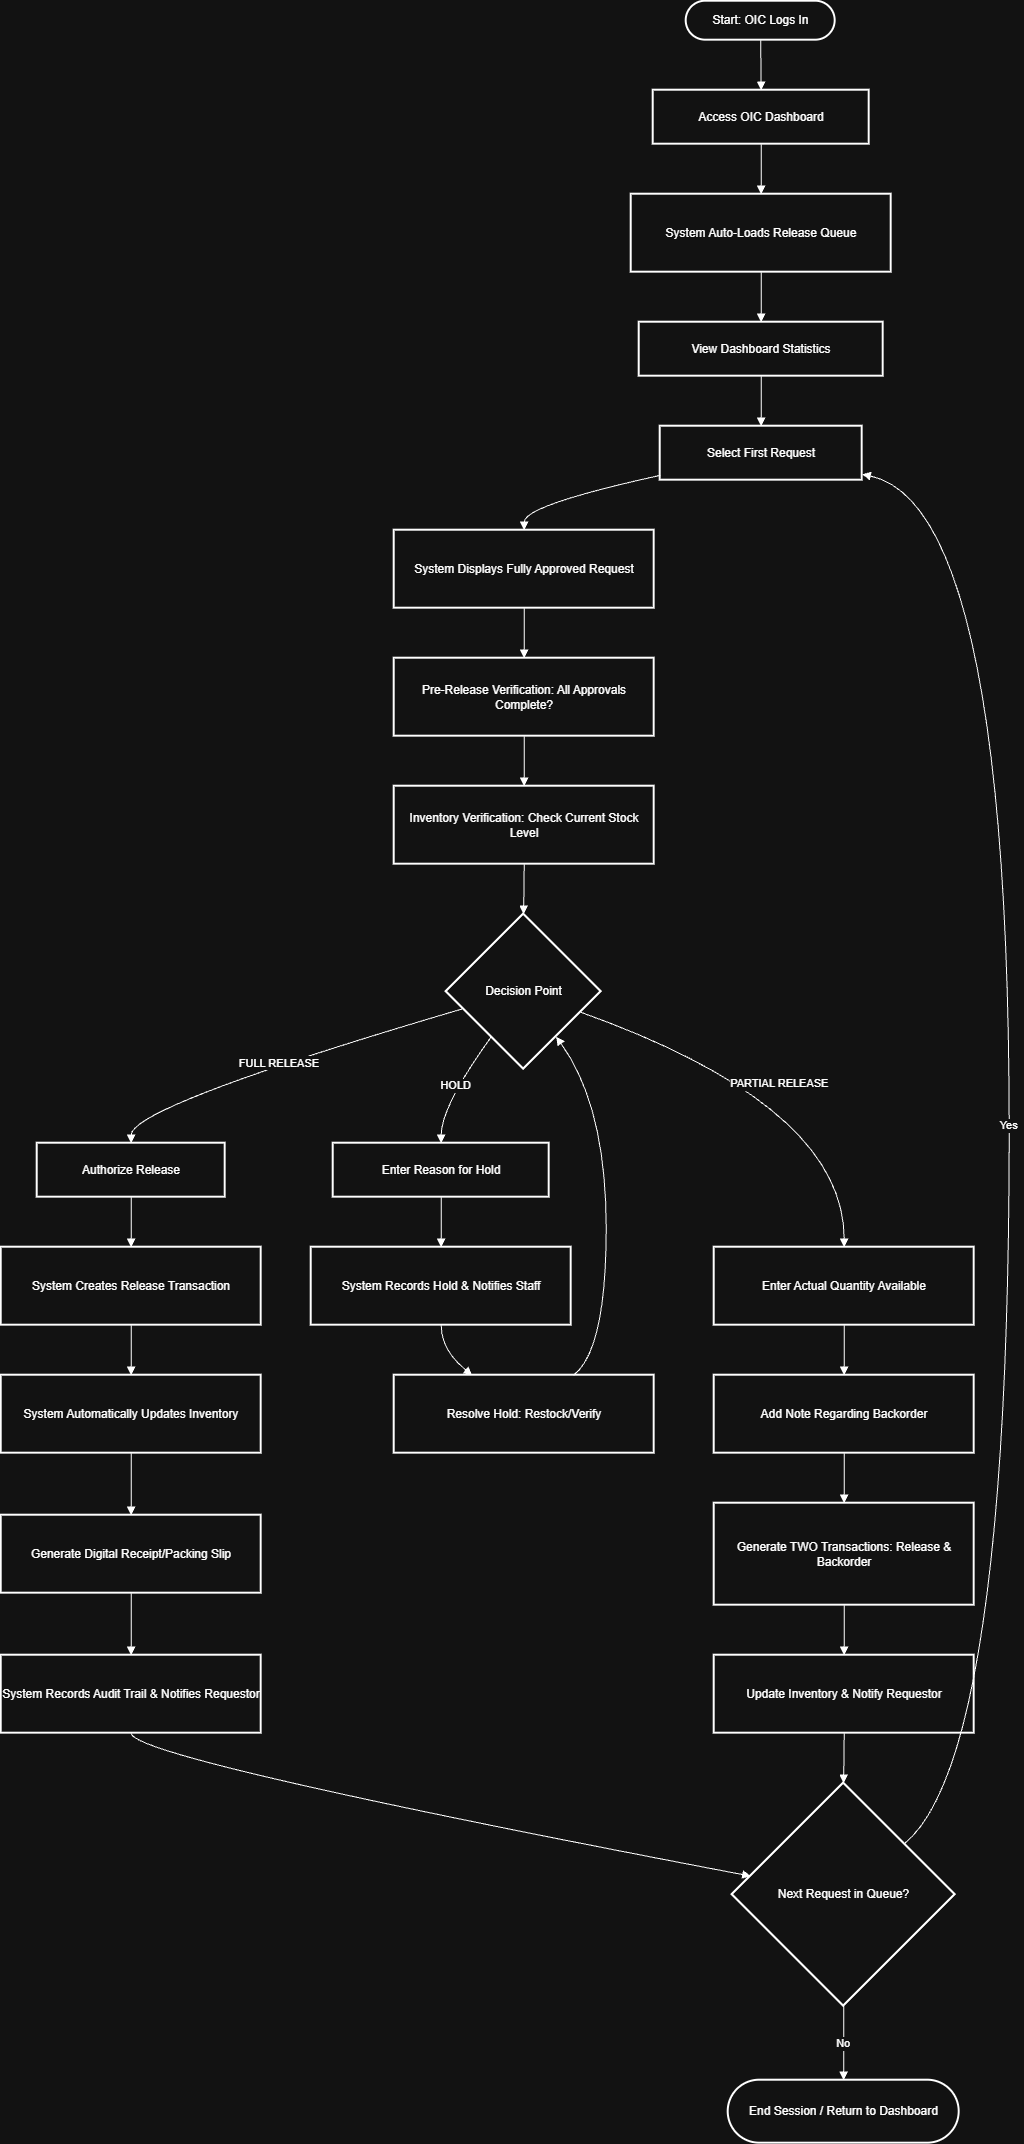

The diagram above was exported from draw.io. Its source (the exported page's mxGraphModel, read from the mxfile embedded in the PNG):
<mxGraphModel dx="4040" dy="2220" grid="0" gridSize="10" guides="1" tooltips="1" connect="1" arrows="1" fold="1" page="1" pageScale="1" pageWidth="850" pageHeight="1100" math="0" shadow="0">
  <root>
    <mxCell id="0" />
    <mxCell id="1" parent="0" />
    <mxCell id="KMX3H2hoI7rEzugEfUAV-1" parent="1" style="rounded=1;whiteSpace=wrap;arcSize=50;strokeWidth=2;" value="Start: OIC Logs In" vertex="1">
      <mxGeometry height="39" width="149" x="705" y="20" as="geometry" />
    </mxCell>
    <mxCell id="KMX3H2hoI7rEzugEfUAV-2" parent="1" style="whiteSpace=wrap;strokeWidth=2;" value="Access OIC Dashboard" vertex="1">
      <mxGeometry height="54" width="216" x="672" y="109" as="geometry" />
    </mxCell>
    <mxCell id="KMX3H2hoI7rEzugEfUAV-3" parent="1" style="whiteSpace=wrap;strokeWidth=2;" value="System Auto-Loads Release Queue" vertex="1">
      <mxGeometry height="78" width="260" x="650" y="213" as="geometry" />
    </mxCell>
    <mxCell id="KMX3H2hoI7rEzugEfUAV-4" parent="1" style="whiteSpace=wrap;strokeWidth=2;" value="View Dashboard Statistics" vertex="1">
      <mxGeometry height="54" width="244" x="658" y="341" as="geometry" />
    </mxCell>
    <mxCell id="KMX3H2hoI7rEzugEfUAV-5" parent="1" style="whiteSpace=wrap;strokeWidth=2;" value="Select First Request" vertex="1">
      <mxGeometry height="54" width="202" x="679" y="445" as="geometry" />
    </mxCell>
    <mxCell id="KMX3H2hoI7rEzugEfUAV-6" parent="1" style="whiteSpace=wrap;strokeWidth=2;" value="System Displays Fully Approved Request" vertex="1">
      <mxGeometry height="78" width="260" x="413" y="549" as="geometry" />
    </mxCell>
    <mxCell id="KMX3H2hoI7rEzugEfUAV-7" parent="1" style="whiteSpace=wrap;strokeWidth=2;" value="Pre-Release Verification: All Approvals Complete?" vertex="1">
      <mxGeometry height="78" width="260" x="413" y="677" as="geometry" />
    </mxCell>
    <mxCell id="KMX3H2hoI7rEzugEfUAV-8" parent="1" style="whiteSpace=wrap;strokeWidth=2;" value="Inventory Verification: Check Current Stock Level" vertex="1">
      <mxGeometry height="78" width="260" x="413" y="805" as="geometry" />
    </mxCell>
    <mxCell id="KMX3H2hoI7rEzugEfUAV-9" parent="1" style="rhombus;strokeWidth=2;whiteSpace=wrap;" value="Decision Point" vertex="1">
      <mxGeometry height="155" width="155" x="465" y="933" as="geometry" />
    </mxCell>
    <mxCell id="KMX3H2hoI7rEzugEfUAV-10" parent="1" style="whiteSpace=wrap;strokeWidth=2;" value="Authorize Release" vertex="1">
      <mxGeometry height="54" width="188" x="56" y="1162" as="geometry" />
    </mxCell>
    <mxCell id="KMX3H2hoI7rEzugEfUAV-11" parent="1" style="whiteSpace=wrap;strokeWidth=2;" value="System Creates Release Transaction" vertex="1">
      <mxGeometry height="78" width="260" x="20" y="1266" as="geometry" />
    </mxCell>
    <mxCell id="KMX3H2hoI7rEzugEfUAV-12" parent="1" style="whiteSpace=wrap;strokeWidth=2;" value="System Automatically Updates Inventory" vertex="1">
      <mxGeometry height="78" width="260" x="20" y="1394" as="geometry" />
    </mxCell>
    <mxCell id="KMX3H2hoI7rEzugEfUAV-13" parent="1" style="whiteSpace=wrap;strokeWidth=2;" value="Generate Digital Receipt/Packing Slip" vertex="1">
      <mxGeometry height="78" width="260" x="20" y="1534" as="geometry" />
    </mxCell>
    <mxCell id="KMX3H2hoI7rEzugEfUAV-14" parent="1" style="whiteSpace=wrap;strokeWidth=2;" value="System Records Audit Trail &amp; Notifies Requestor" vertex="1">
      <mxGeometry height="78" width="260" x="20" y="1674" as="geometry" />
    </mxCell>
    <mxCell id="KMX3H2hoI7rEzugEfUAV-15" parent="1" style="rhombus;strokeWidth=2;whiteSpace=wrap;" value="Next Request in Queue?" vertex="1">
      <mxGeometry height="223" width="223" x="751" y="1802" as="geometry" />
    </mxCell>
    <mxCell id="KMX3H2hoI7rEzugEfUAV-16" parent="1" style="whiteSpace=wrap;strokeWidth=2;" value="Enter Reason for Hold" vertex="1">
      <mxGeometry height="54" width="216" x="352" y="1162" as="geometry" />
    </mxCell>
    <mxCell id="KMX3H2hoI7rEzugEfUAV-17" parent="1" style="whiteSpace=wrap;strokeWidth=2;" value="System Records Hold &amp; Notifies Staff" vertex="1">
      <mxGeometry height="78" width="260" x="330" y="1266" as="geometry" />
    </mxCell>
    <mxCell id="KMX3H2hoI7rEzugEfUAV-18" parent="1" style="whiteSpace=wrap;strokeWidth=2;" value="Resolve Hold: Restock/Verify" vertex="1">
      <mxGeometry height="78" width="260" x="413" y="1394" as="geometry" />
    </mxCell>
    <mxCell id="KMX3H2hoI7rEzugEfUAV-19" parent="1" style="whiteSpace=wrap;strokeWidth=2;" value="Enter Actual Quantity Available" vertex="1">
      <mxGeometry height="78" width="260" x="733" y="1266" as="geometry" />
    </mxCell>
    <mxCell id="KMX3H2hoI7rEzugEfUAV-20" parent="1" style="whiteSpace=wrap;strokeWidth=2;" value="Add Note Regarding Backorder" vertex="1">
      <mxGeometry height="78" width="260" x="733" y="1394" as="geometry" />
    </mxCell>
    <mxCell id="KMX3H2hoI7rEzugEfUAV-21" parent="1" style="whiteSpace=wrap;strokeWidth=2;" value="Generate TWO Transactions: Release &amp; Backorder" vertex="1">
      <mxGeometry height="102" width="260" x="733" y="1522" as="geometry" />
    </mxCell>
    <mxCell id="KMX3H2hoI7rEzugEfUAV-22" parent="1" style="whiteSpace=wrap;strokeWidth=2;" value="Update Inventory &amp; Notify Requestor" vertex="1">
      <mxGeometry height="78" width="260" x="733" y="1674" as="geometry" />
    </mxCell>
    <mxCell id="KMX3H2hoI7rEzugEfUAV-23" parent="1" style="rounded=1;whiteSpace=wrap;arcSize=50;strokeWidth=2;" value="End Session / Return to Dashboard" vertex="1">
      <mxGeometry height="63" width="231" x="747" y="2099" as="geometry" />
    </mxCell>
    <mxCell id="KMX3H2hoI7rEzugEfUAV-24" edge="1" parent="1" source="KMX3H2hoI7rEzugEfUAV-1" style="curved=1;startArrow=none;endArrow=block;exitX=0.5;exitY=1;entryX=0.5;entryY=0;rounded=0;" target="KMX3H2hoI7rEzugEfUAV-2" value="">
      <mxGeometry relative="1" as="geometry">
        <Array as="points" />
      </mxGeometry>
    </mxCell>
    <mxCell id="KMX3H2hoI7rEzugEfUAV-25" edge="1" parent="1" source="KMX3H2hoI7rEzugEfUAV-2" style="curved=1;startArrow=none;endArrow=block;exitX=0.5;exitY=1;entryX=0.5;entryY=0;rounded=0;" target="KMX3H2hoI7rEzugEfUAV-3" value="">
      <mxGeometry relative="1" as="geometry">
        <Array as="points" />
      </mxGeometry>
    </mxCell>
    <mxCell id="KMX3H2hoI7rEzugEfUAV-26" edge="1" parent="1" source="KMX3H2hoI7rEzugEfUAV-3" style="curved=1;startArrow=none;endArrow=block;exitX=0.5;exitY=1;entryX=0.5;entryY=0;rounded=0;" target="KMX3H2hoI7rEzugEfUAV-4" value="">
      <mxGeometry relative="1" as="geometry">
        <Array as="points" />
      </mxGeometry>
    </mxCell>
    <mxCell id="KMX3H2hoI7rEzugEfUAV-27" edge="1" parent="1" source="KMX3H2hoI7rEzugEfUAV-4" style="curved=1;startArrow=none;endArrow=block;exitX=0.5;exitY=1;entryX=0.5;entryY=0;rounded=0;" target="KMX3H2hoI7rEzugEfUAV-5" value="">
      <mxGeometry relative="1" as="geometry">
        <Array as="points" />
      </mxGeometry>
    </mxCell>
    <mxCell id="KMX3H2hoI7rEzugEfUAV-28" edge="1" parent="1" source="KMX3H2hoI7rEzugEfUAV-5" style="curved=1;startArrow=none;endArrow=block;exitX=0;exitY=0.91;entryX=0.5;entryY=0;rounded=0;" target="KMX3H2hoI7rEzugEfUAV-6" value="">
      <mxGeometry relative="1" as="geometry">
        <Array as="points">
          <mxPoint x="543" y="524" />
        </Array>
      </mxGeometry>
    </mxCell>
    <mxCell id="KMX3H2hoI7rEzugEfUAV-29" edge="1" parent="1" source="KMX3H2hoI7rEzugEfUAV-6" style="curved=1;startArrow=none;endArrow=block;exitX=0.5;exitY=1;entryX=0.5;entryY=0;rounded=0;" target="KMX3H2hoI7rEzugEfUAV-7" value="">
      <mxGeometry relative="1" as="geometry">
        <Array as="points" />
      </mxGeometry>
    </mxCell>
    <mxCell id="KMX3H2hoI7rEzugEfUAV-30" edge="1" parent="1" source="KMX3H2hoI7rEzugEfUAV-7" style="curved=1;startArrow=none;endArrow=block;exitX=0.5;exitY=1;entryX=0.5;entryY=0;rounded=0;" target="KMX3H2hoI7rEzugEfUAV-8" value="">
      <mxGeometry relative="1" as="geometry">
        <Array as="points" />
      </mxGeometry>
    </mxCell>
    <mxCell id="KMX3H2hoI7rEzugEfUAV-31" edge="1" parent="1" source="KMX3H2hoI7rEzugEfUAV-8" style="curved=1;startArrow=none;endArrow=block;exitX=0.5;exitY=1;entryX=0.5;entryY=0;rounded=0;" target="KMX3H2hoI7rEzugEfUAV-9" value="">
      <mxGeometry relative="1" as="geometry">
        <Array as="points" />
      </mxGeometry>
    </mxCell>
    <mxCell id="KMX3H2hoI7rEzugEfUAV-32" edge="1" parent="1" source="KMX3H2hoI7rEzugEfUAV-9" style="curved=1;startArrow=none;endArrow=block;exitX=0;exitY=0.64;entryX=0.5;entryY=-0.01;rounded=0;" target="KMX3H2hoI7rEzugEfUAV-10" value="FULL RELEASE">
      <mxGeometry relative="1" as="geometry">
        <Array as="points">
          <mxPoint x="150" y="1125" />
        </Array>
      </mxGeometry>
    </mxCell>
    <mxCell id="KMX3H2hoI7rEzugEfUAV-33" edge="1" parent="1" source="KMX3H2hoI7rEzugEfUAV-10" style="curved=1;startArrow=none;endArrow=block;exitX=0.5;exitY=0.99;entryX=0.5;entryY=0;rounded=0;" target="KMX3H2hoI7rEzugEfUAV-11" value="">
      <mxGeometry relative="1" as="geometry">
        <Array as="points" />
      </mxGeometry>
    </mxCell>
    <mxCell id="KMX3H2hoI7rEzugEfUAV-34" edge="1" parent="1" source="KMX3H2hoI7rEzugEfUAV-11" style="curved=1;startArrow=none;endArrow=block;exitX=0.5;exitY=1;entryX=0.5;entryY=0;rounded=0;" target="KMX3H2hoI7rEzugEfUAV-12" value="">
      <mxGeometry relative="1" as="geometry">
        <Array as="points" />
      </mxGeometry>
    </mxCell>
    <mxCell id="KMX3H2hoI7rEzugEfUAV-35" edge="1" parent="1" source="KMX3H2hoI7rEzugEfUAV-12" style="curved=1;startArrow=none;endArrow=block;exitX=0.5;exitY=1;entryX=0.5;entryY=0;rounded=0;" target="KMX3H2hoI7rEzugEfUAV-13" value="">
      <mxGeometry relative="1" as="geometry">
        <Array as="points" />
      </mxGeometry>
    </mxCell>
    <mxCell id="KMX3H2hoI7rEzugEfUAV-36" edge="1" parent="1" source="KMX3H2hoI7rEzugEfUAV-13" style="curved=1;startArrow=none;endArrow=block;exitX=0.5;exitY=1;entryX=0.5;entryY=0;rounded=0;" target="KMX3H2hoI7rEzugEfUAV-14" value="">
      <mxGeometry relative="1" as="geometry">
        <Array as="points" />
      </mxGeometry>
    </mxCell>
    <mxCell id="KMX3H2hoI7rEzugEfUAV-37" edge="1" parent="1" source="KMX3H2hoI7rEzugEfUAV-14" style="curved=1;startArrow=none;endArrow=block;exitX=0.5;exitY=1;entryX=0;entryY=0.4;rounded=0;" target="KMX3H2hoI7rEzugEfUAV-15" value="">
      <mxGeometry relative="1" as="geometry">
        <Array as="points">
          <mxPoint x="150" y="1777" />
        </Array>
      </mxGeometry>
    </mxCell>
    <mxCell id="KMX3H2hoI7rEzugEfUAV-38" edge="1" parent="1" source="KMX3H2hoI7rEzugEfUAV-9" style="curved=1;startArrow=none;endArrow=block;exitX=0.14;exitY=1;entryX=0.5;entryY=-0.01;rounded=0;" target="KMX3H2hoI7rEzugEfUAV-16" value="HOLD">
      <mxGeometry relative="1" as="geometry">
        <Array as="points">
          <mxPoint x="460" y="1125" />
        </Array>
      </mxGeometry>
    </mxCell>
    <mxCell id="KMX3H2hoI7rEzugEfUAV-39" edge="1" parent="1" source="KMX3H2hoI7rEzugEfUAV-16" style="curved=1;startArrow=none;endArrow=block;exitX=0.5;exitY=0.99;entryX=0.5;entryY=0;rounded=0;" target="KMX3H2hoI7rEzugEfUAV-17" value="">
      <mxGeometry relative="1" as="geometry">
        <Array as="points" />
      </mxGeometry>
    </mxCell>
    <mxCell id="KMX3H2hoI7rEzugEfUAV-40" edge="1" parent="1" source="KMX3H2hoI7rEzugEfUAV-17" style="curved=1;startArrow=none;endArrow=block;exitX=0.5;exitY=1;entryX=0.3;entryY=0;rounded=0;" target="KMX3H2hoI7rEzugEfUAV-18" value="">
      <mxGeometry relative="1" as="geometry">
        <Array as="points">
          <mxPoint x="460" y="1369" />
        </Array>
      </mxGeometry>
    </mxCell>
    <mxCell id="KMX3H2hoI7rEzugEfUAV-41" edge="1" parent="1" source="KMX3H2hoI7rEzugEfUAV-18" style="curved=1;startArrow=none;endArrow=block;exitX=0.69;exitY=0;entryX=0.86;entryY=1;rounded=0;" target="KMX3H2hoI7rEzugEfUAV-9" value="">
      <mxGeometry relative="1" as="geometry">
        <Array as="points">
          <mxPoint x="625" y="1369" />
          <mxPoint x="625" y="1125" />
        </Array>
      </mxGeometry>
    </mxCell>
    <mxCell id="KMX3H2hoI7rEzugEfUAV-42" edge="1" parent="1" source="KMX3H2hoI7rEzugEfUAV-9" style="curved=1;startArrow=none;endArrow=block;exitX=1;exitY=0.68;entryX=0.5;entryY=0;rounded=0;" target="KMX3H2hoI7rEzugEfUAV-19" value="PARTIAL RELEASE">
      <mxGeometry relative="1" as="geometry">
        <Array as="points">
          <mxPoint x="863" y="1125" />
        </Array>
      </mxGeometry>
    </mxCell>
    <mxCell id="KMX3H2hoI7rEzugEfUAV-43" edge="1" parent="1" source="KMX3H2hoI7rEzugEfUAV-19" style="curved=1;startArrow=none;endArrow=block;exitX=0.5;exitY=1;entryX=0.5;entryY=0;rounded=0;" target="KMX3H2hoI7rEzugEfUAV-20" value="">
      <mxGeometry relative="1" as="geometry">
        <Array as="points" />
      </mxGeometry>
    </mxCell>
    <mxCell id="KMX3H2hoI7rEzugEfUAV-44" edge="1" parent="1" source="KMX3H2hoI7rEzugEfUAV-20" style="curved=1;startArrow=none;endArrow=block;exitX=0.5;exitY=1;entryX=0.5;entryY=0;rounded=0;" target="KMX3H2hoI7rEzugEfUAV-21" value="">
      <mxGeometry relative="1" as="geometry">
        <Array as="points" />
      </mxGeometry>
    </mxCell>
    <mxCell id="KMX3H2hoI7rEzugEfUAV-45" edge="1" parent="1" source="KMX3H2hoI7rEzugEfUAV-21" style="curved=1;startArrow=none;endArrow=block;exitX=0.5;exitY=1;entryX=0.5;entryY=0;rounded=0;" target="KMX3H2hoI7rEzugEfUAV-22" value="">
      <mxGeometry relative="1" as="geometry">
        <Array as="points" />
      </mxGeometry>
    </mxCell>
    <mxCell id="KMX3H2hoI7rEzugEfUAV-46" edge="1" parent="1" source="KMX3H2hoI7rEzugEfUAV-22" style="curved=1;startArrow=none;endArrow=block;exitX=0.5;exitY=1;entryX=0.5;entryY=0;rounded=0;" target="KMX3H2hoI7rEzugEfUAV-15" value="">
      <mxGeometry relative="1" as="geometry">
        <Array as="points" />
      </mxGeometry>
    </mxCell>
    <mxCell id="KMX3H2hoI7rEzugEfUAV-47" edge="1" parent="1" source="KMX3H2hoI7rEzugEfUAV-15" style="curved=1;startArrow=none;endArrow=block;exitX=1;exitY=0.08;entryX=1;entryY=0.89;rounded=0;" target="KMX3H2hoI7rEzugEfUAV-5" value="Yes">
      <mxGeometry relative="1" as="geometry">
        <Array as="points">
          <mxPoint x="1028" y="1777" />
          <mxPoint x="1028" y="524" />
        </Array>
      </mxGeometry>
    </mxCell>
    <mxCell id="KMX3H2hoI7rEzugEfUAV-48" edge="1" parent="1" source="KMX3H2hoI7rEzugEfUAV-15" style="curved=1;startArrow=none;endArrow=block;exitX=0.5;exitY=1;entryX=0.5;entryY=0;rounded=0;" target="KMX3H2hoI7rEzugEfUAV-23" value="No">
      <mxGeometry relative="1" as="geometry">
        <Array as="points" />
      </mxGeometry>
    </mxCell>
  </root>
</mxGraphModel>